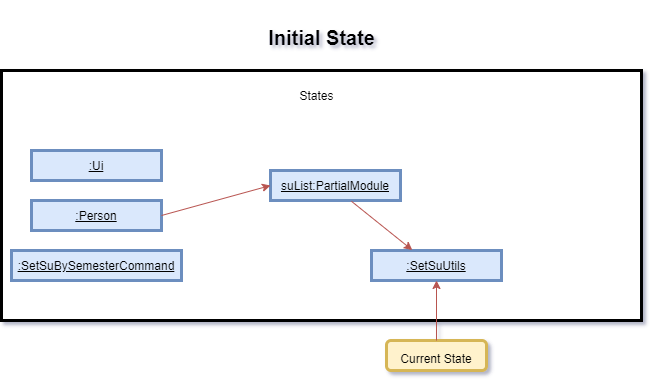

The diagram above was exported from draw.io. Its source (the exported page's mxGraphModel, read from the mxfile embedded in the PNG):
<mxGraphModel dx="1038" dy="580" grid="1" gridSize="10" guides="1" tooltips="1" connect="1" arrows="1" fold="1" page="1" pageScale="1" pageWidth="827" pageHeight="1169" math="0" shadow="1">
  <root>
    <mxCell id="0" />
    <mxCell id="1" parent="0" />
    <mxCell id="h9h-G9-68EJ9-kkgznHa-1" value="" style="rounded=0;whiteSpace=wrap;html=1;strokeWidth=3;" parent="1" vertex="1">
      <mxGeometry x="80" y="110" width="640" height="250" as="geometry" />
    </mxCell>
    <mxCell id="h9h-G9-68EJ9-kkgznHa-2" value="&lt;font style=&quot;font-size: 20px&quot;&gt;&lt;b&gt;Initial State&lt;/b&gt;&lt;/font&gt;" style="text;html=1;align=center;verticalAlign=middle;resizable=0;points=[];autosize=1;fontSize=40;" parent="1" vertex="1">
      <mxGeometry x="340" y="40" width="120" height="60" as="geometry" />
    </mxCell>
    <mxCell id="h9h-G9-68EJ9-kkgznHa-3" value="States" style="text;html=1;align=center;verticalAlign=middle;resizable=0;points=[];autosize=1;fontSize=12;" parent="1" vertex="1">
      <mxGeometry x="370" y="125" width="50" height="20" as="geometry" />
    </mxCell>
    <mxCell id="h9h-G9-68EJ9-kkgznHa-5" value="&lt;font style=&quot;font-size: 12px&quot;&gt;Current State&lt;/font&gt;" style="rounded=1;whiteSpace=wrap;html=1;strokeWidth=3;fontSize=20;fillColor=#fff2cc;strokeColor=#d6b656;" parent="1" vertex="1">
      <mxGeometry x="465" y="380" width="100" height="30" as="geometry" />
    </mxCell>
    <mxCell id="h9h-G9-68EJ9-kkgznHa-6" value="&lt;u&gt;:SetSuBySemesterCommand&lt;/u&gt;" style="rounded=0;whiteSpace=wrap;html=1;strokeWidth=3;fontSize=12;fillColor=#dae8fc;strokeColor=#6c8ebf;" parent="1" vertex="1">
      <mxGeometry x="90" y="290" width="170" height="30" as="geometry" />
    </mxCell>
    <mxCell id="h9h-G9-68EJ9-kkgznHa-8" value="&lt;u&gt;:SetSuUtils&lt;/u&gt;" style="rounded=0;whiteSpace=wrap;html=1;strokeWidth=3;fontSize=12;fillColor=#dae8fc;strokeColor=#6c8ebf;" parent="1" vertex="1">
      <mxGeometry x="450" y="290" width="130" height="30" as="geometry" />
    </mxCell>
    <mxCell id="h9h-G9-68EJ9-kkgznHa-10" value="" style="endArrow=classic;html=1;fontSize=12;exitX=0.5;exitY=0;exitDx=0;exitDy=0;entryX=0.5;entryY=1;entryDx=0;entryDy=0;fillColor=#f8cecc;strokeColor=#b85450;" parent="1" source="h9h-G9-68EJ9-kkgznHa-5" target="h9h-G9-68EJ9-kkgznHa-8" edge="1">
      <mxGeometry width="50" height="50" relative="1" as="geometry">
        <mxPoint x="540" y="400" as="sourcePoint" />
        <mxPoint x="590" y="350" as="targetPoint" />
        <Array as="points" />
      </mxGeometry>
    </mxCell>
    <mxCell id="h9h-G9-68EJ9-kkgznHa-14" value="&lt;u&gt;:Ui&lt;/u&gt;" style="rounded=0;whiteSpace=wrap;html=1;strokeWidth=3;fontSize=12;fillColor=#dae8fc;strokeColor=#6c8ebf;" parent="1" vertex="1">
      <mxGeometry x="110" y="190" width="130" height="30" as="geometry" />
    </mxCell>
    <mxCell id="h9h-G9-68EJ9-kkgznHa-15" value="&lt;u&gt;:Person&lt;/u&gt;" style="rounded=0;whiteSpace=wrap;html=1;strokeWidth=3;fontSize=12;fillColor=#dae8fc;strokeColor=#6c8ebf;" parent="1" vertex="1">
      <mxGeometry x="110" y="240" width="130" height="30" as="geometry" />
    </mxCell>
    <mxCell id="oyhZyzUO6yS2SXnEWBli-1" value="&lt;u&gt;suList:PartialModule&lt;/u&gt;" style="rounded=0;whiteSpace=wrap;html=1;strokeWidth=3;fontSize=12;fillColor=#dae8fc;strokeColor=#6c8ebf;" parent="1" vertex="1">
      <mxGeometry x="349" y="210" width="130" height="30" as="geometry" />
    </mxCell>
    <mxCell id="oyhZyzUO6yS2SXnEWBli-3" value="" style="endArrow=classic;html=1;fontSize=12;exitX=0.623;exitY=1.027;exitDx=0;exitDy=0;fillColor=#f8cecc;strokeColor=#b85450;exitPerimeter=0;entryX=0.314;entryY=-0.013;entryDx=0;entryDy=0;entryPerimeter=0;" parent="1" source="oyhZyzUO6yS2SXnEWBli-1" target="h9h-G9-68EJ9-kkgznHa-8" edge="1">
      <mxGeometry width="50" height="50" relative="1" as="geometry">
        <mxPoint x="250" y="265" as="sourcePoint" />
        <mxPoint x="359" y="235" as="targetPoint" />
        <Array as="points" />
      </mxGeometry>
    </mxCell>
    <mxCell id="oyhZyzUO6yS2SXnEWBli-2" value="" style="endArrow=classic;html=1;fontSize=12;exitX=1;exitY=0.5;exitDx=0;exitDy=0;entryX=0;entryY=0.5;entryDx=0;entryDy=0;fillColor=#f8cecc;strokeColor=#b85450;" parent="1" source="h9h-G9-68EJ9-kkgznHa-15" target="oyhZyzUO6yS2SXnEWBli-1" edge="1">
      <mxGeometry width="50" height="50" relative="1" as="geometry">
        <mxPoint x="310" y="225" as="sourcePoint" />
        <mxPoint x="310" y="285" as="targetPoint" />
        <Array as="points" />
      </mxGeometry>
    </mxCell>
  </root>
</mxGraphModel>